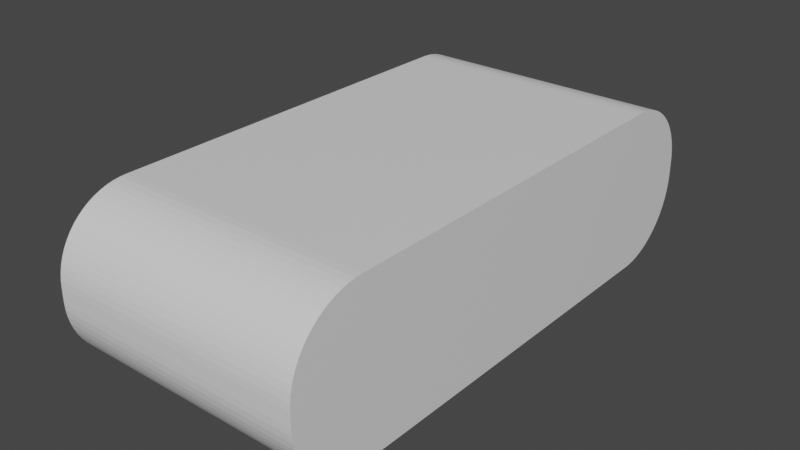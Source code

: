 # Source: Ramp.blend  (saved by Blender 3.0.42; exported with 4.5.12 LTS)
import bpy
from mathutils import Matrix  # noqa: F401  (used for matrix-valued properties, if any)

bpy.ops.wm.read_factory_settings(use_empty=True)
scene = bpy.context.scene
scene.name = 'Scene'

# ---- collections
col_collection = bpy.data.collections.new('Collection'); scene.collection.children.link(col_collection)

# ---- materials (node trees are filled in below, after node groups)
mat_material = bpy.data.materials.new('Material')
mat_material.alpha_threshold = 0.0
mat_material.use_transparent_shadow = False
mat_material.line_color = (0.0, 0.0, 0.0, 1.0)

# ---- material node trees
mat_material.use_nodes = True; mat_material.node_tree.nodes.clear()
_N = mat_material.node_tree.nodes; _L = mat_material.node_tree.links
n0 = _N.new('ShaderNodeOutputMaterial'); n0.name = 'Material Output'; n0.location = (300, 300)
n1 = _N.new('ShaderNodeBsdfPrincipled'); n1.name = 'Principled BSDF'; n1.location = (10, 300)
n1.distribution = 'GGX'
n1.subsurface_method = 'BURLEY'
n1.inputs[2].default_value = 0.4
n1.inputs[3].default_value = 1.45
n1.inputs[27].default_value = (0.0, 0.0, 0.0, 1.0)
n1.inputs[28].default_value = 1.0
_L.new(n1.outputs[0], n0.inputs[0])
n0.is_active_output = True

# ---- world
world_world = bpy.data.worlds.new('World'); scene.world = world_world
world_world.use_nodes = True; world_world.node_tree.nodes.clear()
_N = world_world.node_tree.nodes; _L = world_world.node_tree.links
n0 = _N.new('ShaderNodeOutputWorld'); n0.name = 'World Output'; n0.location = (300, 300)
n1 = _N.new('ShaderNodeBackground'); n1.name = 'Background'; n1.location = (10, 300)
n1.inputs[0].default_value = (0.05088, 0.05088, 0.05088, 1.0)
_L.new(n1.outputs[0], n0.inputs[0])
n0.is_active_output = True
world_world.color = (0.05088, 0.05088, 0.05088)
world_world.use_sun_shadow = False
world_world.sun_shadow_jitter_overblur = 0.0

# ---- meshes
me_cube = bpy.data.meshes.new('Cube')
me_cube.from_pydata([(2.569, 5.38, 0.1395), (2.569, 3.889, 1.63), (2.569, 5.373, 0.2771), (2.569, 5.354, 0.4135), (2.569, 5.323, 0.5475), (2.569, 5.279, 0.6781), (2.569, 5.223, 0.8041), (2.569, 5.156, 0.9244), (2.569, 5.079, 1.038), (2.569, 4.991, 1.144), (2.569, 4.893, 1.241), (2.569, 4.787, 1.329), (2.569, 4.674, 1.407), (2.569, 4.553, 1.474), (2.569, 4.427, 1.53), (2.569, 4.297, 1.574), (2.569, 4.163, 1.605), (2.569, 4.026, 1.624), (2.569, 3.889, -1.63), (2.569, 5.38, -0.1395), (2.569, 4.026, -1.624), (2.569, 4.163, -1.605), (2.569, 4.297, -1.574), (2.569, 4.427, -1.53), (2.569, 4.553, -1.474), (2.569, 4.674, -1.407), (2.569, 4.787, -1.329), (2.569, 4.893, -1.241), (2.569, 4.991, -1.144), (2.569, 5.079, -1.038), (2.569, 5.156, -0.9244), (2.569, 5.223, -0.8041), (2.569, 5.279, -0.6781), (2.569, 5.323, -0.5475), (2.569, 5.354, -0.4135), (2.569, 5.373, -0.2771), (2.569, -3.889, 1.63), (2.569, -5.38, 0.1395), (2.569, -4.026, 1.624), (2.569, -4.163, 1.605), (2.569, -4.297, 1.574), (2.569, -4.427, 1.53), (2.569, -4.553, 1.474), (2.569, -4.674, 1.407), (2.569, -4.787, 1.329), (2.569, -4.893, 1.241), (2.569, -4.991, 1.144), (2.569, -5.079, 1.038), (2.569, -5.156, 0.9244), (2.569, -5.223, 0.8041), (2.569, -5.279, 0.6781), (2.569, -5.323, 0.5475), (2.569, -5.354, 0.4135), (2.569, -5.373, 0.2771), (2.569, -5.38, -0.1395), (2.569, -3.889, -1.63), (2.569, -5.373, -0.2771), (2.569, -5.354, -0.4135), (2.569, -5.323, -0.5475), (2.569, -5.279, -0.6781), (2.569, -5.223, -0.8041), (2.569, -5.156, -0.9244), (2.569, -5.079, -1.038), (2.569, -4.991, -1.144), (2.569, -4.893, -1.241), (2.569, -4.787, -1.329), (2.569, -4.674, -1.407), (2.569, -4.553, -1.474), (2.569, -4.427, -1.53), (2.569, -4.297, -1.574), (2.569, -4.163, -1.605), (2.569, -4.026, -1.624), (-2.569, 3.889, 1.63), (-2.569, 5.38, 0.1395), (-2.569, 4.026, 1.624), (-2.569, 4.163, 1.605), (-2.569, 4.297, 1.574), (-2.569, 4.427, 1.53), (-2.569, 4.553, 1.474), (-2.569, 4.674, 1.407), (-2.569, 4.787, 1.329), (-2.569, 4.893, 1.241), (-2.569, 4.991, 1.144), (-2.569, 5.079, 1.038), (-2.569, 5.156, 0.9244), (-2.569, 5.223, 0.8041), (-2.569, 5.279, 0.6781), (-2.569, 5.323, 0.5475), (-2.569, 5.354, 0.4135), (-2.569, 5.373, 0.2771), (-2.569, 5.38, -0.1395), (-2.569, 3.889, -1.63), (-2.569, 5.373, -0.2771), (-2.569, 5.354, -0.4135), (-2.569, 5.323, -0.5475), (-2.569, 5.279, -0.6781), (-2.569, 5.223, -0.8041), (-2.569, 5.156, -0.9244), (-2.569, 5.079, -1.038), (-2.569, 4.991, -1.144), (-2.569, 4.893, -1.241), (-2.569, 4.787, -1.329), (-2.569, 4.674, -1.407), (-2.569, 4.553, -1.474), (-2.569, 4.427, -1.53), (-2.569, 4.297, -1.574), (-2.569, 4.163, -1.605), (-2.569, 4.026, -1.624), (-2.569, -5.38, 0.1395), (-2.569, -3.889, 1.63), (-2.569, -5.373, 0.2771), (-2.569, -5.354, 0.4135), (-2.569, -5.323, 0.5475), (-2.569, -5.279, 0.6781), (-2.569, -5.223, 0.8041), (-2.569, -5.156, 0.9244), (-2.569, -5.079, 1.038), (-2.569, -4.991, 1.144), (-2.569, -4.893, 1.241), (-2.569, -4.787, 1.329), (-2.569, -4.674, 1.407), (-2.569, -4.553, 1.474), (-2.569, -4.427, 1.53), (-2.569, -4.297, 1.574), (-2.569, -4.163, 1.605), (-2.569, -4.026, 1.624), (-2.569, -3.889, -1.63), (-2.569, -5.38, -0.1395), (-2.569, -4.026, -1.624), (-2.569, -4.163, -1.605), (-2.569, -4.297, -1.574), (-2.569, -4.427, -1.53), (-2.569, -4.553, -1.474), (-2.569, -4.674, -1.407), (-2.569, -4.787, -1.329), (-2.569, -4.893, -1.241), (-2.569, -4.991, -1.144), (-2.569, -5.079, -1.038), (-2.569, -5.156, -0.9244), (-2.569, -5.223, -0.8041), (-2.569, -5.279, -0.6781), (-2.569, -5.323, -0.5475), (-2.569, -5.354, -0.4135), (-2.569, -5.373, -0.2771)], [], [(91, 18, 55, 126), (126, 128, 129, 130, 131, 132, 133, 134, 135, 136, 137, 138, 139, 140, 141, 142, 143, 127, 108, 110, 111, 112, 113, 114, 115, 116, 117, 118, 119, 120, 121, 122, 123, 124, 125, 109, 72, 74, 75, 76, 77, 78, 79, 80, 81, 82, 83, 84, 85, 86, 87, 88, 89, 73, 90, 92, 93, 94, 95, 96, 97, 98, 99, 100, 101, 102, 103, 104, 105, 106, 107, 91), (54, 37, 108, 127), (1, 72, 109, 36), (18, 20, 21, 22, 23, 24, 25, 26, 27, 28, 29, 30, 31, 32, 33, 34, 35, 19, 0, 2, 3, 4, 5, 6, 7, 8, 9, 10, 11, 12, 13, 14, 15, 16, 17, 1, 36, 38, 39, 40, 41, 42, 43, 44, 45, 46, 47, 48, 49, 50, 51, 52, 53, 37, 54, 56, 57, 58, 59, 60, 61, 62, 63, 64, 65, 66, 67, 68, 69, 70, 71, 55), (18, 91, 107, 20), (20, 107, 106, 21), (21, 106, 105, 22), (22, 105, 104, 23), (23, 104, 103, 24), (24, 103, 102, 25), (25, 102, 101, 26), (26, 101, 100, 27), (27, 100, 99, 28), (28, 99, 98, 29), (29, 98, 97, 30), (30, 97, 96, 31), (31, 96, 95, 32), (32, 95, 94, 33), (33, 94, 93, 34), (34, 93, 92, 35), (35, 92, 90, 19), (36, 109, 125, 38), (38, 125, 124, 39), (39, 124, 123, 40), (40, 123, 122, 41), (41, 122, 121, 42), (42, 121, 120, 43), (43, 120, 119, 44), (44, 119, 118, 45), (45, 118, 117, 46), (46, 117, 116, 47), (47, 116, 115, 48), (48, 115, 114, 49), (49, 114, 113, 50), (50, 113, 112, 51), (51, 112, 111, 52), (52, 111, 110, 53), (53, 110, 108, 37), (126, 55, 71, 128), (128, 71, 70, 129), (129, 70, 69, 130), (130, 69, 68, 131), (131, 68, 67, 132), (132, 67, 66, 133), (133, 66, 65, 134), (134, 65, 64, 135), (135, 64, 63, 136), (136, 63, 62, 137), (137, 62, 61, 138), (138, 61, 60, 139), (139, 60, 59, 140), (140, 59, 58, 141), (141, 58, 57, 142), (142, 57, 56, 143), (143, 56, 54, 127), (72, 1, 17, 74), (74, 17, 16, 75), (75, 16, 15, 76), (76, 15, 14, 77), (77, 14, 13, 78), (78, 13, 12, 79), (79, 12, 11, 80), (80, 11, 10, 81), (81, 10, 9, 82), (82, 9, 8, 83), (83, 8, 7, 84), (84, 7, 6, 85), (85, 6, 5, 86), (86, 5, 4, 87), (87, 4, 3, 88), (88, 3, 2, 89), (89, 2, 0, 73), (90, 73, 0, 19)])
_uv = me_cube.uv_layers.new(name='UVMap')
_uv.uv.foreach_set('vector', [0.125, 0.5346, 0.375, 0.5346, 0.375, 0.7154, 0.125, 0.7154, 0.375, 0.03464, 0.3755, 0.03145, 0.3769, 0.02828, 0.3794, 0.02516, 0.3827, 0.02213, 0.387, 0.0192, 0.3921, 0.01641, 0.3981, 0.01377, 0.4048, 0.0113, 0.4123, 0.009042, 0.4204, 0.006997, 0.4291, 0.005189, 0.4384, 0.003632, 0.448, 0.002339, 0.458, 0.001322, 0.4683, 0.0005899, 0.4788, 0.0001478, 0.4893, 0.0, 0.5107, 0.0, 0.5212, 0.0001478, 0.5317, 0.0005899, 0.542, 0.001322, 0.552, 0.002339, 0.5616, 0.003632, 0.5709, 0.005189, 0.5796, 0.006997, 0.5877, 0.009042, 0.5952, 0.0113, 0.6019, 0.01377, 0.6079, 0.01641, 0.613, 0.0192, 0.6173, 0.02213, 0.6206, 0.02516, 0.6231, 0.02828, 0.6245, 0.03145, 0.625, 0.03464, 0.625, 0.2154, 0.6245, 0.2186, 0.6231, 0.2217, 0.6206, 0.2248, 0.6173, 0.2279, 0.613, 0.2308, 0.6079, 0.2336, 0.6019, 0.2362, 0.5952, 0.2387, 0.5877, 0.241, 0.5796, 0.243, 0.5709, 0.2448, 0.5616, 0.2464, 0.552, 0.2477, 0.542, 0.2487, 0.5317, 0.2494, 0.5212, 0.2499, 0.5107, 0.25, 0.4893, 0.25, 0.4788, 0.2499, 0.4683, 0.2494, 0.458, 0.2487, 0.448, 0.2477, 0.4384, 0.2464, 0.4291, 0.2448, 0.4204, 0.243, 0.4123, 0.241, 0.4048, 0.2387, 0.3981, 0.2362, 0.3921, 0.2336, 0.387, 0.2308, 0.3827, 0.2279, 0.3794, 0.2248, 0.3769, 0.2217, 0.3755, 0.2186, 0.375, 0.2154, 0.4893, 0.75, 0.5107, 0.75, 0.5107, 1.0, 0.4893, 1.0, 0.625, 0.5346, 0.875, 0.5346, 0.875, 0.7154, 0.625, 0.7154, 0.375, 0.5346, 0.3755, 0.5314, 0.3769, 0.5283, 0.3794, 0.5252, 0.3827, 0.5221, 0.387, 0.5192, 0.3921, 0.5164, 0.3981, 0.5138, 0.4048, 0.5113, 0.4123, 0.509, 0.4204, 0.507, 0.4291, 0.5052, 0.4384, 0.5036, 0.448, 0.5023, 0.458, 0.5013, 0.4683, 0.5006, 0.4788, 0.5001, 0.4893, 0.5, 0.5107, 0.5, 0.5212, 0.5001, 0.5317, 0.5006, 0.542, 0.5013, 0.552, 0.5023, 0.5616, 0.5036, 0.5709, 0.5052, 0.5796, 0.507, 0.5877, 0.509, 0.5952, 0.5113, 0.6019, 0.5138, 0.6079, 0.5164, 0.613, 0.5192, 0.6173, 0.5221, 0.6206, 0.5252, 0.6231, 0.5283, 0.6245, 0.5314, 0.625, 0.5346, 0.625, 0.7154, 0.6245, 0.7186, 0.6231, 0.7217, 0.6206, 0.7248, 0.6173, 0.7279, 0.613, 0.7308, 0.6079, 0.7336, 0.6019, 0.7362, 0.5952, 0.7387, 0.5877, 0.741, 0.5796, 0.743, 0.5709, 0.7448, 0.5616, 0.7464, 0.552, 0.7477, 0.542, 0.7487, 0.5317, 0.7494, 0.5212, 0.7499, 0.5107, 0.75, 0.4893, 0.75, 0.4788, 0.7499, 0.4683, 0.7494, 0.458, 0.7487, 0.448, 0.7477, 0.4384, 0.7464, 0.4291, 0.7448, 0.4204, 0.743, 0.4123, 0.741, 0.4048, 0.7387, 0.3981, 0.7362, 0.3921, 0.7336, 0.387, 0.7308, 0.3827, 0.7279, 0.3794, 0.7248, 0.3769, 0.7217, 0.3755, 0.7186, 0.375, 0.7154, 0.375, 0.5346, 0.125, 0.5346, 0.125, 0.5314, 0.375, 0.5314, 0.375, 0.5314, 0.125, 0.5314, 0.125, 0.5283, 0.375, 0.5283, 0.375, 0.5283, 0.125, 0.5283, 0.125, 0.5252, 0.375, 0.5252, 0.375, 0.5252, 0.125, 0.5252, 0.125, 0.5221, 0.375, 0.5221, 0.375, 0.5221, 0.125, 0.5221, 0.125, 0.5192, 0.375, 0.5192, 0.375, 0.5192, 0.125, 0.5192, 0.125, 0.5164, 0.375, 0.5164, 0.375, 0.5164, 0.125, 0.5164, 0.125, 0.5138, 0.375, 0.5138, 0.375, 0.5138, 0.125, 0.5138, 0.125, 0.5113, 0.375, 0.5113, 0.375, 0.5113, 0.125, 0.5113, 0.125, 0.5, 0.375, 0.5, 0.4123, 0.5, 0.4123, 0.25, 0.4204, 0.25, 0.4204, 0.5, 0.4204, 0.5, 0.4204, 0.25, 0.4291, 0.25, 0.4291, 0.5, 0.4291, 0.5, 0.4291, 0.25, 0.4384, 0.25, 0.4384, 0.5, 0.4384, 0.5, 0.4384, 0.25, 0.448, 0.25, 0.448, 0.5, 0.448, 0.5, 0.448, 0.25, 0.458, 0.25, 0.458, 0.5, 0.458, 0.5, 0.458, 0.25, 0.4683, 0.25, 0.4683, 0.5, 0.4683, 0.5, 0.4683, 0.25, 0.4788, 0.25, 0.4788, 0.5, 0.4788, 0.5, 0.4788, 0.25, 0.4893, 0.25, 0.4893, 0.5, 0.625, 0.7154, 0.875, 0.7154, 0.875, 0.7186, 0.625, 0.7186, 0.625, 0.7186, 0.875, 0.7186, 0.875, 0.7217, 0.625, 0.7217, 0.625, 0.7217, 0.875, 0.7217, 0.875, 0.7248, 0.625, 0.7248, 0.625, 0.7248, 0.875, 0.7248, 0.875, 0.7279, 0.625, 0.7279, 0.625, 0.7279, 0.875, 0.7279, 0.875, 0.7308, 0.625, 0.7308, 0.625, 0.7308, 0.875, 0.7308, 0.875, 0.7336, 0.625, 0.7336, 0.625, 0.7336, 0.875, 0.7336, 0.875, 0.7362, 0.625, 0.7362, 0.625, 0.7362, 0.875, 0.7362, 0.875, 0.7387, 0.625, 0.7387, 0.625, 0.75, 0.625, 1.0, 0.5877, 1.0, 0.5877, 0.75, 0.5877, 0.75, 0.5877, 1.0, 0.5796, 1.0, 0.5796, 0.75, 0.5796, 0.75, 0.5796, 1.0, 0.5709, 1.0, 0.5709, 0.75, 0.5709, 0.75, 0.5709, 1.0, 0.5616, 1.0, 0.5616, 0.75, 0.5616, 0.75, 0.5616, 1.0, 0.552, 1.0, 0.552, 0.75, 0.552, 0.75, 0.552, 1.0, 0.542, 1.0, 0.542, 0.75, 0.542, 0.75, 0.542, 1.0, 0.5317, 1.0, 0.5317, 0.75, 0.5317, 0.75, 0.5317, 1.0, 0.5212, 1.0, 0.5212, 0.75, 0.5212, 0.75, 0.5212, 1.0, 0.5107, 1.0, 0.5107, 0.75, 0.125, 0.7154, 0.375, 0.7154, 0.375, 0.7186, 0.125, 0.7186, 0.125, 0.7186, 0.375, 0.7186, 0.375, 0.7217, 0.125, 0.7217, 0.125, 0.7217, 0.375, 0.7217, 0.375, 0.7248, 0.125, 0.7248, 0.125, 0.7248, 0.375, 0.7248, 0.375, 0.7279, 0.125, 0.7279, 0.125, 0.7279, 0.375, 0.7279, 0.375, 0.7308, 0.125, 0.7308, 0.125, 0.7308, 0.375, 0.7308, 0.375, 0.7336, 0.125, 0.7336, 0.125, 0.7336, 0.375, 0.7336, 0.375, 0.7362, 0.125, 0.7362, 0.125, 0.7362, 0.375, 0.7362, 0.375, 0.7387, 0.125, 0.7387, 0.125, 0.7387, 0.375, 0.7387, 0.375, 0.75, 0.125, 0.75, 0.4123, 1.0, 0.4123, 0.75, 0.4204, 0.75, 0.4204, 1.0, 0.4204, 1.0, 0.4204, 0.75, 0.4291, 0.75, 0.4291, 1.0, 0.4291, 1.0, 0.4291, 0.75, 0.4384, 0.75, 0.4384, 1.0, 0.4384, 1.0, 0.4384, 0.75, 0.448, 0.75, 0.448, 1.0, 0.448, 1.0, 0.448, 0.75, 0.458, 0.75, 0.458, 1.0, 0.458, 1.0, 0.458, 0.75, 0.4683, 0.75, 0.4683, 1.0, 0.4683, 1.0, 0.4683, 0.75, 0.4788, 0.75, 0.4788, 1.0, 0.4788, 1.0, 0.4788, 0.75, 0.4893, 0.75, 0.4893, 1.0, 0.875, 0.5346, 0.625, 0.5346, 0.625, 0.5314, 0.875, 0.5314, 0.875, 0.5314, 0.625, 0.5314, 0.625, 0.5283, 0.875, 0.5283, 0.875, 0.5283, 0.625, 0.5283, 0.625, 0.5252, 0.875, 0.5252, 0.875, 0.5252, 0.625, 0.5252, 0.625, 0.5221, 0.875, 0.5221, 0.875, 0.5221, 0.625, 0.5221, 0.625, 0.5192, 0.875, 0.5192, 0.875, 0.5192, 0.625, 0.5192, 0.625, 0.5164, 0.875, 0.5164, 0.875, 0.5164, 0.625, 0.5164, 0.625, 0.5138, 0.875, 0.5138, 0.875, 0.5138, 0.625, 0.5138, 0.625, 0.5113, 0.875, 0.5113, 0.625, 0.25, 0.625, 0.5, 0.5877, 0.5, 0.5877, 0.25, 0.5877, 0.25, 0.5877, 0.5, 0.5796, 0.5, 0.5796, 0.25, 0.5796, 0.25, 0.5796, 0.5, 0.5709, 0.5, 0.5709, 0.25, 0.5709, 0.25, 0.5709, 0.5, 0.5616, 0.5, 0.5616, 0.25, 0.5616, 0.25, 0.5616, 0.5, 0.552, 0.5, 0.552, 0.25, 0.552, 0.25, 0.552, 0.5, 0.542, 0.5, 0.542, 0.25, 0.542, 0.25, 0.542, 0.5, 0.5317, 0.5, 0.5317, 0.25, 0.5317, 0.25, 0.5317, 0.5, 0.5212, 0.5, 0.5212, 0.25, 0.5212, 0.25, 0.5212, 0.5, 0.5107, 0.5, 0.5107, 0.25, 0.4893, 0.25, 0.5107, 0.25, 0.5107, 0.5, 0.4893, 0.5])
me_cube.materials.append(mat_material)
me_cube.use_remesh_preserve_volume = False
me_cube.use_remesh_preserve_attributes = False
me_cube.use_mirror_vertex_groups = False
me_cube.update()

# ---- objects
ob_cube = bpy.data.objects.new('Cube', me_cube)

# ---- transforms, parenting, visibility, modifiers, constraints
ob_cube.location = (0.0, 0.0, 0.0)
ob_cube.lock_rotations_4d = False
ob_cube.empty_display_type = 'ARROWS'
ob_cube.lineart.crease_threshold = 0.0

# ---- collection membership
col_collection.objects.link(ob_cube)

# ---- scene / render settings (as saved in the file)
scene.frame_start = 1; scene.frame_end = 250; scene.frame_set(1)
scene.render.engine = 'BLENDER_EEVEE_NEXT'
scene.cycles.use_denoising = False
scene.cycles.sampling_pattern = 'TABULATED_SOBOL'
scene.cycles.use_light_tree = False
scene.view_settings.view_transform = 'Filmic'
bpy.context.view_layer.update()

# ---- added for rendering (the .blend has no active camera and no usable light): camera, sun
cam_auto = bpy.data.cameras.new('AutoCamera')
cam_auto.lens = 50.0
cam_auto.sensor_width = 36.0
cam_auto.clip_end = 1000.0
ob_auto_camera = bpy.data.objects.new('AutoCamera', cam_auto)
scene.collection.objects.link(ob_auto_camera)
ob_auto_camera.location = (11.4371, -13.7246, 9.14972)
ob_auto_camera.rotation_euler = (1.09748, -7.21219e-08, 0.694738)
scene.camera = ob_auto_camera
light_auto_sun = bpy.data.lights.new('AutoSun', 'SUN')
light_auto_sun.energy = 3.0
light_auto_sun.angle = 0.0523599
ob_auto_sun = bpy.data.objects.new('AutoSun', light_auto_sun)
scene.collection.objects.link(ob_auto_sun)
ob_auto_sun.rotation_euler = (0.872665, 0.174533, 0.523599)
bpy.context.view_layer.update()
